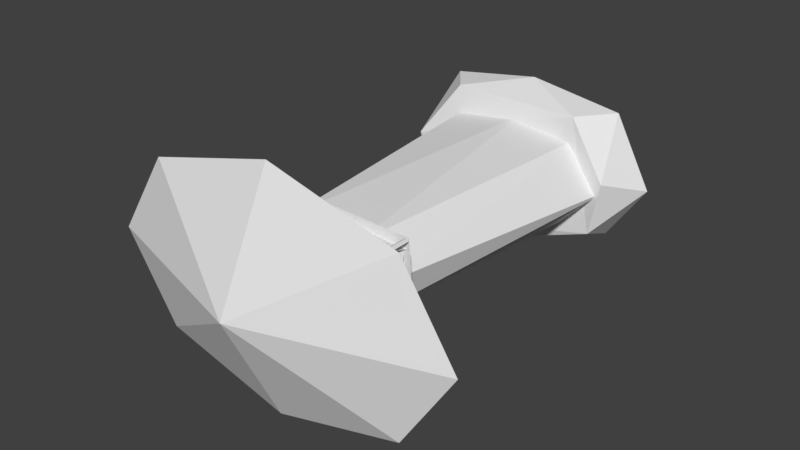 # Source: TowerCollider.blend  (saved by Blender 2.79.0; exported with 4.5.12 LTS)
import bpy
from mathutils import Matrix  # noqa: F401  (used for matrix-valued properties, if any)

bpy.ops.wm.read_factory_settings(use_empty=True)
scene = bpy.context.scene
scene.name = 'Scene'

# ---- collections
col_collection_1 = bpy.data.collections.new('Collection 1'); scene.collection.children.link(col_collection_1)

# ---- world
world_world = bpy.data.worlds.new('World'); scene.world = world_world
world_world.color = (0.05088, 0.05088, 0.05088)
world_world.use_sun_shadow = False
world_world.sun_shadow_jitter_overblur = 0.0
world_world.cycles.sampling_method = 'MANUAL'

# ---- meshes
me_cone_001 = bpy.data.meshes.new('Cone.001')
me_cone_001.from_pydata([(0.0, 1.0, -1.0), (0.0, 0.0, 1.0), (0.1951, 0.9808, -1.0), (0.3827, 0.9239, -1.0), (0.5556, 0.8315, -1.0), (0.7071, 0.7071, -1.0), (0.8315, 0.5556, -1.0), (0.9239, 0.3827, -1.0), (0.9808, 0.1951, -1.0), (1.0, 7.55e-08, -1.0), (0.9808, -0.1951, -1.0), (0.9239, -0.3827, -1.0), (0.8315, -0.5556, -1.0), (0.7071, -0.7071, -1.0), (0.5556, -0.8315, -1.0), (0.3827, -0.9239, -1.0), (0.1951, -0.9808, -1.0), (-3.258e-07, -1.0, -1.0), (-0.1951, -0.9808, -1.0), (-0.3827, -0.9239, -1.0), (-0.5556, -0.8315, -1.0), (-0.7071, -0.7071, -1.0), (-0.8315, -0.5556, -1.0), (-0.9239, -0.3827, -1.0), (-0.9808, -0.1951, -1.0), (-1.0, 9.656e-07, -1.0), (-0.9808, 0.1951, -1.0), (-0.9239, 0.3827, -1.0), (-0.8315, 0.5556, -1.0), (-0.7071, 0.7071, -1.0), (-0.5556, 0.8315, -1.0), (-0.3827, 0.9239, -1.0), (-0.1951, 0.9808, -1.0), (0.5241, -0.5476, -3.185), (0.5241, -0.5476, -2.821), (0.5241, 0.5267, -3.185), (0.5241, 0.5267, -2.821), (-0.5457, -0.5476, -3.185), (-0.5457, -0.5476, -2.821), (-0.5457, 0.5267, -3.185), (-0.5457, 0.5267, -2.821), (0.5061, 0.4995, -1.863), (0.5061, 0.4995, -2.901), (0.5061, 0.4303, -1.863), (0.5061, 0.4303, -2.901), (-0.5014, 0.4995, -1.863), (-0.5014, 0.4995, -2.901), (-0.5014, 0.4303, -1.863), (-0.5014, 0.4303, -2.901), (-0.5148, -0.5309, -2.787), (-0.5148, -0.5309, -0.803), (-0.5176, -0.5306, -2.787), (-0.5176, -0.5306, -0.803), (-0.5203, -0.5298, -2.787), (-0.5203, -0.5298, -0.803), (-0.5228, -0.5285, -2.787), (-0.5228, -0.5285, -0.803), (-0.525, -0.5267, -2.787), (-0.525, -0.5267, -0.803), (-0.5268, -0.5245, -2.787), (-0.5268, -0.5245, -0.803), (-0.5281, -0.522, -2.787), (-0.5281, -0.522, -0.803), (-0.5289, -0.5193, -2.787), (-0.5289, -0.5193, -0.803), (-0.5292, -0.5165, -2.787), (-0.5292, -0.5165, -0.803), (-0.5289, -0.5137, -2.787), (-0.5289, -0.5137, -0.803), (-0.5281, -0.511, -2.787), (-0.5281, -0.511, -0.803), (-0.5268, -0.5085, -2.787), (-0.5268, -0.5085, -0.803), (-0.525, -0.5063, -2.787), (-0.525, -0.5063, -0.803), (-0.5228, -0.5045, -2.787), (-0.5228, -0.5045, -0.803), (-0.5203, -0.5032, -2.787), (-0.5203, -0.5032, -0.803), (-0.5176, -0.5023, -2.787), (-0.5176, -0.5023, -0.803), (-0.5148, -0.5021, -2.787), (-0.5148, -0.5021, -0.803), (-0.512, -0.5023, -2.787), (-0.512, -0.5023, -0.803), (-0.5093, -0.5032, -2.787), (-0.5093, -0.5032, -0.803), (-0.5068, -0.5045, -2.787), (-0.5068, -0.5045, -0.803), (-0.5046, -0.5063, -2.787), (-0.5046, -0.5063, -0.803), (-0.5028, -0.5085, -2.787), (-0.5028, -0.5085, -0.803), (-0.5015, -0.511, -2.787), (-0.5015, -0.511, -0.803), (-0.5007, -0.5137, -2.787), (-0.5007, -0.5137, -0.803), (-0.5004, -0.5165, -2.787), (-0.5004, -0.5165, -0.803), (-0.5007, -0.5193, -2.787), (-0.5007, -0.5193, -0.803), (-0.5015, -0.522, -2.787), (-0.5015, -0.522, -0.803), (-0.5028, -0.5245, -2.787), (-0.5028, -0.5245, -0.803), (-0.5046, -0.5267, -2.787), (-0.5046, -0.5267, -0.803), (-0.5068, -0.5285, -2.787), (-0.5068, -0.5285, -0.803), (-0.5093, -0.5298, -2.787), (-0.5093, -0.5298, -0.803), (-0.512, -0.5306, -2.787), (-0.512, -0.5306, -0.803), (-0.003311, 0.4144, -12.88), (-0.003311, 0.3604, -3.007), (0.08414, 0.4202, -12.91), (0.06834, 0.3534, -3.007), (0.1829, 0.4286, -13.03), (0.1372, 0.3325, -3.007), (0.2738, 0.4055, -13.1), (0.2007, 0.2985, -3.007), (0.3524, 0.3419, -13.1), (0.2564, 0.2528, -3.007), (0.4121, 0.2667, -13.08), (0.3021, 0.1972, -3.007), (0.4617, 0.1817, -13.06), (0.336, 0.1337, -3.007), (0.533, 0.07925, -13.13), (0.3569, 0.0648, -3.007), (0.5638, -0.0279, -13.19), (0.3639, -0.006847, -3.007), (0.5353, -0.1306, -13.18), (0.3569, -0.0785, -3.007), (0.4831, -0.2237, -13.08), (0.336, -0.1474, -3.007), (0.4216, -0.3061, -12.97), (0.3021, -0.2109, -3.007), (0.345, -0.3713, -12.94), (0.2564, -0.2665, -3.007), (0.2566, -0.4014, -12.83), (0.2007, -0.3122, -3.007), (0.1639, -0.4163, -12.77), (0.1372, -0.3461, -3.007), (0.07491, -0.4099, -12.68), (0.06834, -0.367, -3.007), (-0.003311, -0.4092, -12.65), (-0.003311, -0.3741, -3.007), (-0.08153, -0.4099, -12.68), (-0.07496, -0.367, -3.007), (-0.1705, -0.4163, -12.77), (-0.1439, -0.3461, -3.007), (-0.2632, -0.4014, -12.83), (-0.2073, -0.3122, -3.007), (-0.3517, -0.3713, -12.94), (-0.263, -0.2665, -3.007), (-0.4282, -0.3061, -12.97), (-0.3087, -0.2109, -3.007), (-0.4897, -0.2237, -13.08), (-0.3426, -0.1474, -3.007), (-0.5419, -0.1306, -13.18), (-0.3635, -0.0785, -3.007), (-0.5705, -0.0279, -13.19), (-0.3706, -0.006847, -3.007), (-0.5396, 0.07925, -13.13), (-0.3635, 0.0648, -3.007), (-0.4683, 0.1817, -13.06), (-0.3426, 0.1337, -3.007), (-0.4187, 0.2667, -13.08), (-0.3087, 0.1972, -3.007), (-0.359, 0.3419, -13.1), (-0.263, 0.2528, -3.007), (-0.2804, 0.4055, -13.1), (-0.2073, 0.2985, -3.007), (-0.1895, 0.4286, -13.03), (-0.1439, 0.3325, -3.007), (-0.09076, 0.4202, -12.91), (-0.07496, 0.3534, -3.007), (-0.005552, 0.6996, -13.77), (-0.005446, 0.6133, -12.0), (0.1438, 0.706, -13.79), (0.1231, 0.615, -12.14), (0.2754, 0.7009, -13.87), (0.2422, 0.6072, -12.41), (0.4018, 0.649, -13.92), (0.3523, 0.5651, -12.63), (0.5064, 0.564, -13.89), (0.4358, 0.4788, -12.68), (0.5982, 0.4341, -13.86), (0.5151, 0.3726, -12.74), (0.6683, 0.2721, -13.83), (0.5684, 0.2396, -12.64), (0.7127, 0.06959, -13.81), (0.5787, 0.09584, -12.26), (0.7169, -0.03671, -13.86), (0.5693, -0.01181, -11.96), (0.6862, -0.1808, -13.87), (0.5801, -0.1229, -11.75), (0.6455, -0.3164, -13.92), (0.5072, -0.2219, -11.55), (0.5848, -0.4422, -13.96), (0.5261, -0.3691, -12.25), (0.4915, -0.5462, -13.95), (0.4571, -0.4823, -12.69), (0.387, -0.6195, -13.93), (0.3556, -0.548, -12.46), (0.2597, -0.691, -13.87), (0.2294, -0.5808, -12.06), (0.1109, -0.7228, -13.81), (0.1103, -0.6219, -12.4), (-0.005551, -0.726, -13.8), (-0.005069, -0.5994, -12.1), (-0.1221, -0.7228, -13.81), (-0.117, -0.615, -12.34), (-0.271, -0.6912, -13.87), (-0.2412, -0.5902, -12.21), (-0.3979, -0.6192, -13.93), (-0.3667, -0.5429, -12.2), (-0.5028, -0.5464, -13.95), (-0.4716, -0.4799, -12.58), (-0.5971, -0.4431, -13.96), (-0.5366, -0.3744, -12.42), (-0.6566, -0.3164, -13.92), (-0.5368, -0.228, -11.62), (-0.6959, -0.1805, -13.87), (-0.5789, -0.1204, -11.72), (-0.7283, -0.03676, -13.86), (-0.5767, -0.01215, -11.92), (-0.7281, 0.06974, -13.81), (-0.5848, 0.08911, -12.15), (-0.6795, 0.2721, -13.83), (-0.5707, 0.223, -12.42), (-0.6093, 0.4341, -13.86), (-0.5307, 0.3608, -12.59), (-0.5177, 0.5641, -13.89), (-0.4674, 0.4873, -12.7), (-0.413, 0.6491, -13.92), (-0.3755, 0.5689, -12.69), (-0.2866, 0.7012, -13.87), (-0.2636, 0.6154, -12.61), (-0.1546, 0.7046, -13.79), (-0.139, 0.6278, -12.44), (0.5025, -0.5309, -2.787), (0.5025, -0.5309, -0.803), (0.4996, -0.5306, -2.787), (0.4996, -0.5306, -0.803), (0.4969, -0.5298, -2.787), (0.4969, -0.5298, -0.803), (0.4945, -0.5285, -2.787), (0.4945, -0.5285, -0.803), (0.4923, -0.5267, -2.787), (0.4923, -0.5267, -0.803), (0.4905, -0.5245, -2.787), (0.4905, -0.5245, -0.803), (0.4891, -0.522, -2.787), (0.4891, -0.522, -0.803), (0.4883, -0.5193, -2.787), (0.4883, -0.5193, -0.803), (0.488, -0.5165, -2.787), (0.488, -0.5165, -0.803), (0.4883, -0.5137, -2.787), (0.4883, -0.5137, -0.803), (0.4891, -0.511, -2.787), (0.4891, -0.511, -0.803), (0.4905, -0.5085, -2.787), (0.4905, -0.5085, -0.803), (0.4923, -0.5063, -2.787), (0.4923, -0.5063, -0.803), (0.4945, -0.5045, -2.787), (0.4945, -0.5045, -0.803), (0.4969, -0.5032, -2.787), (0.4969, -0.5032, -0.803), (0.4996, -0.5023, -2.787), (0.4996, -0.5023, -0.803), (0.5025, -0.5021, -2.787), (0.5025, -0.5021, -0.803), (0.5053, -0.5023, -2.787), (0.5053, -0.5023, -0.803), (0.508, -0.5032, -2.787), (0.508, -0.5032, -0.803), (0.5105, -0.5045, -2.787), (0.5105, -0.5045, -0.803), (0.5127, -0.5063, -2.787), (0.5127, -0.5063, -0.803), (0.5145, -0.5085, -2.787), (0.5145, -0.5085, -0.803), (0.5158, -0.511, -2.787), (0.5158, -0.511, -0.803), (0.5166, -0.5137, -2.787), (0.5166, -0.5137, -0.803), (0.5169, -0.5165, -2.787), (0.5169, -0.5165, -0.803), (0.5166, -0.5193, -2.787), (0.5166, -0.5193, -0.803), (0.5158, -0.522, -2.787), (0.5158, -0.522, -0.803), (0.5145, -0.5245, -2.787), (0.5145, -0.5245, -0.803), (0.5127, -0.5267, -2.787), (0.5127, -0.5267, -0.803), (0.5105, -0.5285, -2.787), (0.5105, -0.5285, -0.803), (0.508, -0.5298, -2.787), (0.508, -0.5298, -0.803), (0.5053, -0.5306, -2.787), (0.5053, -0.5306, -0.803), (-0.5148, 0.4931, -2.787), (-0.5148, 0.4931, -0.803), (-0.5176, 0.4934, -2.787), (-0.5176, 0.4934, -0.803), (-0.5203, 0.4942, -2.787), (-0.5203, 0.4942, -0.803), (-0.5228, 0.4955, -2.787), (-0.5228, 0.4955, -0.803), (-0.525, 0.4973, -2.787), (-0.525, 0.4973, -0.803), (-0.5268, 0.4995, -2.787), (-0.5268, 0.4995, -0.803), (-0.5281, 0.502, -2.787), (-0.5281, 0.502, -0.803), (-0.5289, 0.5047, -2.787), (-0.5289, 0.5047, -0.803), (-0.5292, 0.5075, -2.787), (-0.5292, 0.5075, -0.803), (-0.5289, 0.5103, -2.787), (-0.5289, 0.5103, -0.803), (-0.5281, 0.513, -2.787), (-0.5281, 0.513, -0.803), (-0.5268, 0.5155, -2.787), (-0.5268, 0.5155, -0.803), (-0.525, 0.5177, -2.787), (-0.525, 0.5177, -0.803), (-0.5228, 0.5195, -2.787), (-0.5228, 0.5195, -0.803), (-0.5203, 0.5208, -2.787), (-0.5203, 0.5208, -0.803), (-0.5176, 0.5216, -2.787), (-0.5176, 0.5216, -0.803), (-0.5148, 0.5219, -2.787), (-0.5148, 0.5219, -0.803), (-0.512, 0.5216, -2.787), (-0.512, 0.5216, -0.803), (-0.5093, 0.5208, -2.787), (-0.5093, 0.5208, -0.803), (-0.5068, 0.5195, -2.787), (-0.5068, 0.5195, -0.803), (-0.5046, 0.5177, -2.787), (-0.5046, 0.5177, -0.803), (-0.5028, 0.5155, -2.787), (-0.5028, 0.5155, -0.803), (-0.5015, 0.513, -2.787), (-0.5015, 0.513, -0.803), (-0.5007, 0.5103, -2.787), (-0.5007, 0.5103, -0.803), (-0.5004, 0.5075, -2.787), (-0.5004, 0.5075, -0.803), (-0.5007, 0.5047, -2.787), (-0.5007, 0.5047, -0.803), (-0.5015, 0.502, -2.787), (-0.5015, 0.502, -0.803), (-0.5028, 0.4995, -2.787), (-0.5028, 0.4995, -0.803), (-0.5046, 0.4973, -2.787), (-0.5046, 0.4973, -0.803), (-0.5068, 0.4955, -2.787), (-0.5068, 0.4955, -0.803), (-0.5093, 0.4942, -2.787), (-0.5093, 0.4942, -0.803), (-0.512, 0.4934, -2.787), (-0.512, 0.4934, -0.803), (0.5126, 0.4931, -2.787), (0.5126, 0.4931, -0.803), (0.5098, 0.4934, -2.787), (0.5098, 0.4934, -0.803), (0.5071, 0.4942, -2.787), (0.5071, 0.4942, -0.803), (0.5046, 0.4955, -2.787), (0.5046, 0.4955, -0.803), (0.5024, 0.4973, -2.787), (0.5024, 0.4973, -0.803), (0.5006, 0.4995, -2.787), (0.5006, 0.4995, -0.803), (0.4993, 0.502, -2.787), (0.4993, 0.502, -0.803), (0.4984, 0.5047, -2.787), (0.4984, 0.5047, -0.803), (0.4982, 0.5075, -2.787), (0.4982, 0.5075, -0.803), (0.4984, 0.5103, -2.787), (0.4984, 0.5103, -0.803), (0.4993, 0.513, -2.787), (0.4993, 0.513, -0.803), (0.5006, 0.5155, -2.787), (0.5006, 0.5155, -0.803), (0.5024, 0.5177, -2.787), (0.5024, 0.5177, -0.803), (0.5046, 0.5195, -2.787), (0.5046, 0.5195, -0.803), (0.5071, 0.5208, -2.787), (0.5071, 0.5208, -0.803), (0.5098, 0.5216, -2.787), (0.5098, 0.5216, -0.803), (0.5126, 0.5219, -2.787), (0.5126, 0.5219, -0.803), (0.5154, 0.5216, -2.787), (0.5154, 0.5216, -0.803), (0.5181, 0.5208, -2.787), (0.5181, 0.5208, -0.803), (0.5206, 0.5195, -2.787), (0.5206, 0.5195, -0.803), (0.5228, 0.5177, -2.787), (0.5228, 0.5177, -0.803), (0.5246, 0.5155, -2.787), (0.5246, 0.5155, -0.803), (0.5259, 0.513, -2.787), (0.5259, 0.513, -0.803), (0.5267, 0.5103, -2.787), (0.5267, 0.5103, -0.803), (0.527, 0.5075, -2.787), (0.527, 0.5075, -0.803), (0.5267, 0.5047, -2.787), (0.5267, 0.5047, -0.803), (0.5259, 0.502, -2.787), (0.5259, 0.502, -0.803), (0.5246, 0.4995, -2.787), (0.5246, 0.4995, -0.803), (0.5228, 0.4973, -2.787), (0.5228, 0.4973, -0.803), (0.5206, 0.4955, -2.787), (0.5206, 0.4955, -0.803), (0.5181, 0.4942, -2.787), (0.5181, 0.4942, -0.803), (0.5154, 0.4934, -2.787), (0.5154, 0.4934, -0.803), (0.5061, -0.4555, -1.863), (0.5061, -0.4555, -2.901), (0.5061, -0.5248, -1.863), (0.5061, -0.5248, -2.901), (-0.5014, -0.4555, -1.863), (-0.5014, -0.4555, -2.901), (-0.5014, -0.5248, -1.863), (-0.5014, -0.5248, -2.901), (-0.4523, -0.5235, -1.863), (-0.4523, -0.5235, -2.901), (-0.5215, -0.5229, -1.863), (-0.5215, -0.5229, -2.901), (-0.4435, 0.484, -1.863), (-0.4435, 0.484, -2.901), (-0.5127, 0.4846, -1.863), (-0.5127, 0.4846, -2.901), (0.4903, -0.5235, -1.863), (0.4903, -0.5235, -2.901), (0.4211, -0.5229, -1.863), (0.4211, -0.5229, -2.901), (0.4991, 0.484, -1.863), (0.4991, 0.484, -2.901), (0.4299, 0.4846, -1.863), (0.4299, 0.4846, -2.901)], [], [(0, 1, 2), (2, 1, 3), (3, 1, 4), (4, 1, 5), (5, 1, 6), (6, 1, 7), (7, 1, 8), (8, 1, 9), (9, 1, 10), (10, 1, 11), (11, 1, 12), (12, 1, 13), (13, 1, 14), (14, 1, 15), (15, 1, 16), (16, 1, 17), (17, 1, 18), (18, 1, 19), (19, 1, 20), (20, 1, 21), (21, 1, 22), (22, 1, 23), (23, 1, 24), (24, 1, 25), (25, 1, 26), (26, 1, 27), (27, 1, 28), (28, 1, 29), (29, 1, 30), (30, 1, 31), (31, 1, 32), (32, 1, 0), (0, 2, 3, 4, 5, 6, 7, 8, 9, 10, 11, 12, 13, 14, 15, 16, 17, 18, 19, 20, 21, 22, 23, 24, 25, 26, 27, 28, 29, 30, 31, 32), (33, 34, 36, 35), (35, 36, 40, 39), (39, 40, 38, 37), (37, 38, 34, 33), (35, 39, 37, 33), (40, 36, 34, 38), (41, 42, 44, 43), (43, 44, 48, 47), (47, 48, 46, 45), (45, 46, 42, 41), (43, 47, 45, 41), (48, 44, 42, 46), (49, 50, 52, 51), (51, 52, 54, 53), (53, 54, 56, 55), (55, 56, 58, 57), (57, 58, 60, 59), (59, 60, 62, 61), (61, 62, 64, 63), (63, 64, 66, 65), (65, 66, 68, 67), (67, 68, 70, 69), (69, 70, 72, 71), (71, 72, 74, 73), (73, 74, 76, 75), (75, 76, 78, 77), (77, 78, 80, 79), (79, 80, 82, 81), (81, 82, 84, 83), (83, 84, 86, 85), (85, 86, 88, 87), (87, 88, 90, 89), (89, 90, 92, 91), (91, 92, 94, 93), (93, 94, 96, 95), (95, 96, 98, 97), (97, 98, 100, 99), (99, 100, 102, 101), (101, 102, 104, 103), (103, 104, 106, 105), (105, 106, 108, 107), (107, 108, 110, 109), (52, 50, 112, 110, 108, 106, 104, 102, 100, 98, 96, 94, 92, 90, 88, 86, 84, 82, 80, 78, 76, 74, 72, 70, 68, 66, 64, 62, 60, 58, 56, 54), (109, 110, 112, 111), (111, 112, 50, 49), (49, 51, 53, 55, 57, 59, 61, 63, 65, 67, 69, 71, 73, 75, 77, 79, 81, 83, 85, 87, 89, 91, 93, 95, 97, 99, 101, 103, 105, 107, 109, 111), (113, 114, 116, 115), (115, 116, 118, 117), (117, 118, 120, 119), (119, 120, 122, 121), (121, 122, 124, 123), (123, 124, 126, 125), (125, 126, 128, 127), (127, 128, 130, 129), (129, 130, 132, 131), (131, 132, 134, 133), (133, 134, 136, 135), (135, 136, 138, 137), (137, 138, 140, 139), (139, 140, 142, 141), (141, 142, 144, 143), (143, 144, 146, 145), (145, 146, 148, 147), (147, 148, 150, 149), (149, 150, 152, 151), (151, 152, 154, 153), (153, 154, 156, 155), (155, 156, 158, 157), (157, 158, 160, 159), (159, 160, 162, 161), (161, 162, 164, 163), (163, 164, 166, 165), (165, 166, 168, 167), (167, 168, 170, 169), (169, 170, 172, 171), (171, 172, 174, 173), (116, 114, 176, 174, 172, 170, 168, 166, 164, 162, 160, 158, 156, 154, 152, 150, 148, 146, 144, 142, 140, 138, 136, 134, 132, 130, 128, 126, 124, 122, 120, 118), (173, 174, 176, 175), (175, 176, 114, 113), (113, 115, 117, 119, 121, 123, 125, 127, 129, 131, 133, 135, 137, 139, 141, 143, 145, 147, 149, 151, 153, 155, 157, 159, 161, 163, 165, 167, 169, 171, 173, 175), (177, 178, 180, 179), (179, 180, 182, 181), (181, 182, 184, 183), (183, 184, 186, 185), (185, 186, 188, 187), (187, 188, 190, 189), (189, 190, 192, 191), (191, 192, 194, 193), (193, 194, 196, 195), (195, 196, 198, 197), (197, 198, 200, 199), (199, 200, 202, 201), (201, 202, 204, 203), (203, 204, 206, 205), (205, 206, 208, 207), (207, 208, 210, 209), (209, 210, 212, 211), (211, 212, 214, 213), (213, 214, 216, 215), (215, 216, 218, 217), (217, 218, 220, 219), (219, 220, 222, 221), (221, 222, 224, 223), (223, 224, 226, 225), (225, 226, 228, 227), (227, 228, 230, 229), (229, 230, 232, 231), (231, 232, 234, 233), (233, 234, 236, 235), (235, 236, 238, 237), (180, 178, 240, 238, 236, 234, 232, 230, 228, 226, 224, 222, 220, 218, 216, 214, 212, 210, 208, 206, 204, 202, 200, 198, 196, 194, 192, 190, 188, 186, 184, 182), (237, 238, 240, 239), (239, 240, 178, 177), (177, 179, 181, 183, 185, 187, 189, 191, 193, 195, 197, 199, 201, 203, 205, 207, 209, 211, 213, 215, 217, 219, 221, 223, 225, 227, 229, 231, 233, 235, 237, 239), (241, 242, 244, 243), (243, 244, 246, 245), (245, 246, 248, 247), (247, 248, 250, 249), (249, 250, 252, 251), (251, 252, 254, 253), (253, 254, 256, 255), (255, 256, 258, 257), (257, 258, 260, 259), (259, 260, 262, 261), (261, 262, 264, 263), (263, 264, 266, 265), (265, 266, 268, 267), (267, 268, 270, 269), (269, 270, 272, 271), (271, 272, 274, 273), (273, 274, 276, 275), (275, 276, 278, 277), (277, 278, 280, 279), (279, 280, 282, 281), (281, 282, 284, 283), (283, 284, 286, 285), (285, 286, 288, 287), (287, 288, 290, 289), (289, 290, 292, 291), (291, 292, 294, 293), (293, 294, 296, 295), (295, 296, 298, 297), (297, 298, 300, 299), (299, 300, 302, 301), (244, 242, 304, 302, 300, 298, 296, 294, 292, 290, 288, 286, 284, 282, 280, 278, 276, 274, 272, 270, 268, 266, 264, 262, 260, 258, 256, 254, 252, 250, 248, 246), (301, 302, 304, 303), (303, 304, 242, 241), (241, 243, 245, 247, 249, 251, 253, 255, 257, 259, 261, 263, 265, 267, 269, 271, 273, 275, 277, 279, 281, 283, 285, 287, 289, 291, 293, 295, 297, 299, 301, 303), (305, 306, 308, 307), (307, 308, 310, 309), (309, 310, 312, 311), (311, 312, 314, 313), (313, 314, 316, 315), (315, 316, 318, 317), (317, 318, 320, 319), (319, 320, 322, 321), (321, 322, 324, 323), (323, 324, 326, 325), (325, 326, 328, 327), (327, 328, 330, 329), (329, 330, 332, 331), (331, 332, 334, 333), (333, 334, 336, 335), (335, 336, 338, 337), (337, 338, 340, 339), (339, 340, 342, 341), (341, 342, 344, 343), (343, 344, 346, 345), (345, 346, 348, 347), (347, 348, 350, 349), (349, 350, 352, 351), (351, 352, 354, 353), (353, 354, 356, 355), (355, 356, 358, 357), (357, 358, 360, 359), (359, 360, 362, 361), (361, 362, 364, 363), (363, 364, 366, 365), (308, 306, 368, 366, 364, 362, 360, 358, 356, 354, 352, 350, 348, 346, 344, 342, 340, 338, 336, 334, 332, 330, 328, 326, 324, 322, 320, 318, 316, 314, 312, 310), (365, 366, 368, 367), (367, 368, 306, 305), (305, 307, 309, 311, 313, 315, 317, 319, 321, 323, 325, 327, 329, 331, 333, 335, 337, 339, 341, 343, 345, 347, 349, 351, 353, 355, 357, 359, 361, 363, 365, 367), (369, 370, 372, 371), (371, 372, 374, 373), (373, 374, 376, 375), (375, 376, 378, 377), (377, 378, 380, 379), (379, 380, 382, 381), (381, 382, 384, 383), (383, 384, 386, 385), (385, 386, 388, 387), (387, 388, 390, 389), (389, 390, 392, 391), (391, 392, 394, 393), (393, 394, 396, 395), (395, 396, 398, 397), (397, 398, 400, 399), (399, 400, 402, 401), (401, 402, 404, 403), (403, 404, 406, 405), (405, 406, 408, 407), (407, 408, 410, 409), (409, 410, 412, 411), (411, 412, 414, 413), (413, 414, 416, 415), (415, 416, 418, 417), (417, 418, 420, 419), (419, 420, 422, 421), (421, 422, 424, 423), (423, 424, 426, 425), (425, 426, 428, 427), (427, 428, 430, 429), (372, 370, 432, 430, 428, 426, 424, 422, 420, 418, 416, 414, 412, 410, 408, 406, 404, 402, 400, 398, 396, 394, 392, 390, 388, 386, 384, 382, 380, 378, 376, 374), (429, 430, 432, 431), (431, 432, 370, 369), (369, 371, 373, 375, 377, 379, 381, 383, 385, 387, 389, 391, 393, 395, 397, 399, 401, 403, 405, 407, 409, 411, 413, 415, 417, 419, 421, 423, 425, 427, 429, 431), (433, 434, 436, 435), (435, 436, 440, 439), (439, 440, 438, 437), (437, 438, 434, 433), (435, 439, 437, 433), (440, 436, 434, 438), (441, 442, 444, 443), (443, 444, 448, 447), (447, 448, 446, 445), (445, 446, 442, 441), (443, 447, 445, 441), (448, 444, 442, 446), (449, 450, 452, 451), (451, 452, 456, 455), (455, 456, 454, 453), (453, 454, 450, 449), (451, 455, 453, 449), (456, 452, 450, 454)])
me_cone_001.polygons.foreach_set('material_index', [0, 0, 0, 0, 0, 0, 0, 0, 0, 0, 0, 0, 0, 0, 0, 0, 0, 0, 0, 0, 0, 0, 0, 0, 0, 0, 0, 0, 0, 0, 0, 0, 0, 1, 1, 1, 1, 1, 1, 0, 0, 0, 0, 0, 0, 1, 1, 1, 1, 1, 1, 1, 1, 1, 1, 1, 1, 1, 1, 1, 1, 1, 1, 1, 1, 1, 1, 1, 1, 1, 1, 1, 1, 1, 1, 1, 1, 1, 1, 2, 2, 2, 2, 2, 2, 2, 2, 2, 2, 2, 2, 2, 2, 2, 2, 2, 2, 2, 2, 2, 2, 2, 2, 2, 2, 2, 2, 2, 2, 2, 2, 2, 2, 3, 3, 3, 3, 3, 3, 3, 3, 3, 3, 3, 3, 3, 3, 3, 3, 3, 3, 3, 3, 3, 3, 3, 3, 3, 3, 3, 3, 3, 3, 3, 3, 3, 3, 1, 1, 1, 1, 1, 1, 1, 1, 1, 1, 1, 1, 1, 1, 1, 1, 1, 1, 1, 1, 1, 1, 1, 1, 1, 1, 1, 1, 1, 1, 1, 1, 1, 1, 1, 1, 1, 1, 1, 1, 1, 1, 1, 1, 1, 1, 1, 1, 1, 1, 1, 1, 1, 1, 1, 1, 1, 1, 1, 1, 1, 1, 1, 1, 1, 1, 1, 1, 1, 1, 1, 1, 1, 1, 1, 1, 1, 1, 1, 1, 1, 1, 1, 1, 1, 1, 1, 1, 1, 1, 1, 1, 1, 1, 1, 1, 1, 1, 1, 1, 1, 1, 0, 0, 0, 0, 0, 0, 0, 0, 0, 0, 0, 0, 0, 0, 0, 0, 0, 0])
_uv = me_cone_001.uv_layers.new(name='UVMap')
_uv.uv.foreach_set('vector', [0.0, 0.0, 0.0, 0.0, 0.0, 0.0, 0.0, 0.0, 0.0, 0.0, 0.0, 0.0, 0.0, 0.0, 0.0, 0.0, 0.0, 0.0, 0.0, 0.0, 0.0, 0.0, 0.0, 0.0, 0.0, 0.0, 0.0, 0.0, 0.0, 0.0, 0.0, 0.0, 0.0, 0.0, 0.0, 0.0, 0.0, 0.0, 0.0, 0.0, 0.0, 0.0, 0.0, 0.0, 0.0, 0.0, 0.0, 0.0, 0.0, 0.0, 0.0, 0.0, 0.0, 0.0, 0.0, 0.0, 0.0, 0.0, 0.0, 0.0, 0.0, 0.0, 0.0, 0.0, 0.0, 0.0, 0.0, 0.0, 0.0, 0.0, 0.0, 0.0, 0.0, 0.0, 0.0, 0.0, 0.0, 0.0, 0.0, 0.0, 0.0, 0.0, 0.0, 0.0, 0.0, 0.0, 0.0, 0.0, 0.0, 0.0, 0.0, 0.0, 0.0, 0.0, 0.0, 0.0, 0.0, 0.0, 0.0, 0.0, 0.0, 0.0, 0.0, 0.0, 0.0, 0.0, 0.0, 0.0, 0.0, 0.0, 0.0, 0.0, 0.0, 0.0, 0.0, 0.0, 0.0, 0.0, 0.0, 0.0, 0.0, 0.0, 0.0, 0.0, 0.0, 0.0, 0.0, 0.0, 0.0, 0.0, 0.0, 0.0, 0.0, 0.0, 0.0, 0.0, 0.0, 0.0, 0.0, 0.0, 0.0, 0.0, 0.0, 0.0, 0.0, 0.0, 0.0, 0.0, 0.0, 0.0, 0.0, 0.0, 0.0, 0.0, 0.0, 0.0, 0.0, 0.0, 0.0, 0.0, 0.0, 0.0, 0.0, 0.0, 0.0, 0.0, 0.0, 0.0, 0.0, 0.0, 0.0, 0.0, 0.0, 0.0, 0.0, 0.0, 0.0, 0.0, 0.0, 0.0, 0.0, 0.0, 0.0, 0.0, 0.0, 0.0, 0.0, 0.0, 0.0, 0.0, 0.0, 0.0, 0.0, 0.0, 0.0, 0.0, 0.0, 0.0, 0.0, 0.0, 0.0, 0.0, 0.0, 0.0, 0.0, 0.0, 0.0, 0.0, 0.0, 0.0, 0.0, 0.0, 0.0, 0.0, 0.0, 0.0, 0.0, 0.0, 0.0, 0.0, 0.0, 0.0, 0.0, 0.0, 0.0, 0.0, 0.0, 0.0, 0.0, 0.0, 0.0, 0.0, 0.0, 0.0, 0.0, 0.0, 0.0, 0.0, 0.0, 0.0, 0.0, 0.0, 0.0, 0.0, 0.0, 0.0, 0.0, 0.0, 0.0, 0.0, 0.0, 0.0, 0.0, 0.0, 0.0, 0.0, 0.0, 0.0, 0.0, 0.0, 0.0, 0.0, 0.0, 0.0, 0.0, 0.0, 0.0, 0.0, 0.0, 0.0, 0.0, 0.0, 0.0, 0.0, 0.0, 0.0, 0.0, 0.0, 0.0, 0.0, 0.0, 0.0, 0.0, 0.0, 0.0, 0.0, 0.0, 0.0, 0.0, 0.0, 0.0, 0.0, 0.0, 0.0, 0.0, 0.0, 0.0, 0.0, 0.0, 0.0, 0.0, 0.0, 0.0, 0.0, 0.3331, 0.9998, 0.3331, 0.6669, 0.0001998, 0.6669, 0.0001998, 0.9998, 0.6665, 0.6665, 0.6665, 0.3335, 0.3335, 0.3335, 0.3335, 0.6665, 0.3335, 0.3331, 0.3335, 0.0001998, 0.6665, 0.0001998, 0.6665, 0.3331, 0.6669, 0.3331, 0.6669, 0.0001998, 0.9998, 0.0001998, 0.9998, 0.3331, 0.3331, 0.0001998, 0.0001998, 0.0001998, 0.0001998, 0.3331, 0.3331, 0.3331, 0.0001998, 0.3335, 0.3331, 0.3335, 0.3331, 0.6665, 0.0001998, 0.6665, 0.0, 0.0, 0.0, 0.0, 0.0, 0.0, 0.0, 0.0, 0.0, 0.0, 0.0, 0.0, 0.0, 0.0, 0.0, 0.0, 0.0, 0.0, 0.0, 0.0, 0.0, 0.0, 0.0, 0.0, 0.0, 0.0, 0.0, 0.0, 0.0, 0.0, 0.0, 0.0, 0.0, 0.0, 0.0, 0.0, 0.0, 0.0, 0.0, 0.0, 0.0, 0.0, 0.0, 0.0, 0.0, 0.0, 0.0, 0.0, 0.0, 0.0, 0.0, 0.0, 0.0, 0.0, 0.0, 0.0, 0.0, 0.0, 0.0, 0.0, 0.0, 0.0, 0.0, 0.0, 0.0, 0.0, 0.0, 0.0, 0.0, 0.0, 0.0, 0.0, 0.0, 0.0, 0.0, 0.0, 0.0, 0.0, 0.0, 0.0, 0.0, 0.0, 0.0, 0.0, 0.0, 0.0, 0.0, 0.0, 0.0, 0.0, 0.0, 0.0, 0.0, 0.0, 0.0, 0.0, 0.0, 0.0, 0.0, 0.0, 0.0, 0.0, 0.0, 0.0, 0.0, 0.0, 0.0, 0.0, 0.0, 0.0, 0.0, 0.0, 0.0, 0.0, 0.0, 0.0, 0.0, 0.0, 0.0, 0.0, 0.0, 0.0, 0.0, 0.0, 0.0, 0.0, 0.0, 0.0, 0.0, 0.0, 0.0, 0.0, 0.0, 0.0, 0.0, 0.0, 0.0, 0.0, 0.0, 0.0, 0.0, 0.0, 0.0, 0.0, 0.0, 0.0, 0.0, 0.0, 0.0, 0.0, 0.0, 0.0, 0.0, 0.0, 0.0, 0.0, 0.0, 0.0, 0.0, 0.0, 0.0, 0.0, 0.0, 0.0, 0.0, 0.0, 0.0, 0.0, 0.0, 0.0, 0.0, 0.0, 0.0, 0.0, 0.0, 0.0, 0.0, 0.0, 0.0, 0.0, 0.0, 0.0, 0.0, 0.0, 0.0, 0.0, 0.0, 0.0, 0.0, 0.0, 0.0, 0.0, 0.0, 0.0, 0.0, 0.0, 0.0, 0.0, 0.0, 0.0, 0.0, 0.0, 0.0, 0.0, 0.0, 0.0, 0.0, 0.0, 0.0, 0.0, 0.0, 0.0, 0.0, 0.0, 0.0, 0.0, 0.0, 0.0, 0.0, 0.0, 0.0, 0.0, 0.0, 0.0, 0.0, 0.0, 0.0, 0.0, 0.0, 0.0, 0.0, 0.0, 0.0, 0.0, 0.0, 0.0, 0.0, 0.0, 0.0, 0.0, 0.0, 0.0, 0.0, 0.0, 0.0, 0.0, 0.0, 0.0, 0.0, 0.0, 0.0, 0.0, 0.0, 0.0, 0.0, 0.0, 0.0, 0.0, 0.0, 0.0, 0.0, 0.0, 0.0, 0.0, 0.0, 0.0, 0.0, 0.0, 0.0, 0.0, 0.0, 0.0, 0.0, 0.0, 0.0, 0.0, 0.0, 0.0, 0.0, 0.0, 0.0, 0.0, 0.0, 0.0, 0.0, 0.0, 0.0, 0.0, 0.0, 0.0, 0.0, 0.0, 0.0, 0.0, 0.0, 0.0, 0.0, 0.0, 0.0, 0.0, 0.0, 0.0, 0.0, 0.0, 0.0, 0.0, 0.0, 0.0, 0.0, 0.0, 0.0, 0.0, 0.0, 0.0, 0.0, 0.0, 0.0, 0.0, 0.0, 0.0, 0.0, 0.0, 0.0, 0.0, 0.0, 0.0, 0.0, 0.0, 0.0, 0.0, 0.0, 0.0, 0.0, 0.0, 0.0, 0.0, 0.0, 0.0, 0.0, 0.0, 0.0, 0.0, 0.0, 0.0, 0.0, 0.0, 0.0, 0.0, 0.0, 0.0, 0.0, 0.0, 0.0, 0.0, 0.0, 0.0, 0.0, 0.0, 0.0, 0.0, 0.0, 0.0, 0.0, 0.0, 0.0, 0.0, 0.0, 0.0, 0.0, 0.0, 0.0, 0.0, 0.0, 0.0, 0.0, 0.0, 0.0, 0.0, 0.0, 0.0, 0.0, 0.0, 0.0, 0.0, 0.0003845, 0.5628, 0.4104, 0.5628, 0.4104, 0.5238, 0.0002192, 0.5216, 0.0002192, 0.5216, 0.4104, 0.5238, 0.4104, 0.4863, 0.000379, 0.4824, 0.000379, 0.4824, 0.4104, 0.4863, 0.4104, 0.4517, 0.000469, 0.446, 0.000469, 0.446, 0.4104, 0.4517, 0.4104, 0.4214, 0.0007912, 0.4142, 0.4109, 0.7072, 0.8205, 0.7146, 0.8205, 0.7449, 0.4109, 0.7392, 0.4109, 0.7392, 0.8205, 0.7449, 0.8205, 0.7795, 0.4135, 0.7759, 0.4135, 0.7759, 0.8205, 0.7795, 0.8205, 0.817, 0.4143, 0.8156, 0.4143, 0.8156, 0.8205, 0.817, 0.8205, 0.856, 0.4146, 0.8559, 0.4146, 0.8559, 0.8205, 0.856, 0.8205, 0.895, 0.4136, 0.8966, 0.4136, 0.8966, 0.8205, 0.895, 0.8205, 0.9326, 0.4154, 0.9345, 0.4154, 0.9345, 0.8205, 0.9326, 0.8205, 0.9671, 0.4171, 0.9692, 0.4171, 0.9692, 0.8205, 0.9671, 0.8205, 0.9975, 0.4173, 0.9998, 0.0002192, 0.7119, 0.4034, 0.7143, 0.4034, 0.7446, 0.001999, 0.7439, 0.001999, 0.7439, 0.4034, 0.7446, 0.4034, 0.7792, 0.002199, 0.7787, 0.002199, 0.7787, 0.4034, 0.7792, 0.4034, 0.8167, 0.002756, 0.8164, 0.002756, 0.8164, 0.4034, 0.8167, 0.4034, 0.8557, 0.003387, 0.8557, 0.003387, 0.8557, 0.4034, 0.8557, 0.4034, 0.8947, 0.002756, 0.895, 0.002756, 0.895, 0.4034, 0.8947, 0.4034, 0.9323, 0.002199, 0.9327, 0.002199, 0.9327, 0.4034, 0.9323, 0.4034, 0.9669, 0.001999, 0.9675, 0.001999, 0.9675, 0.4034, 0.9669, 0.4034, 0.9972, 0.0002192, 0.9995, 0.4173, 0.7068, 0.8205, 0.7044, 0.8205, 0.6741, 0.4171, 0.6761, 0.4171, 0.6761, 0.8205, 0.6741, 0.8205, 0.6395, 0.4154, 0.6415, 0.4154, 0.6415, 0.8205, 0.6395, 0.8205, 0.602, 0.4136, 0.6036, 0.4136, 0.6036, 0.8205, 0.602, 0.8205, 0.563, 0.4146, 0.5629, 0.4146, 0.5629, 0.8205, 0.563, 0.8205, 0.524, 0.4143, 0.5226, 0.4143, 0.5226, 0.8205, 0.524, 0.8205, 0.4865, 0.4135, 0.4829, 0.4135, 0.4829, 0.8205, 0.4865, 0.8205, 0.4519, 0.4109, 0.4462, 0.4109, 0.4462, 0.8205, 0.4519, 0.8205, 0.4216, 0.4109, 0.4142, 0.0007913, 0.7115, 0.4104, 0.7043, 0.4104, 0.6739, 0.000469, 0.6797, 0.000469, 0.6797, 0.4104, 0.6739, 0.4104, 0.6394, 0.0003791, 0.6433, 0.7641, 0.07238, 0.7858, 0.105, 0.8008, 0.1412, 0.8085, 0.1797, 0.8085, 0.2189, 0.8008, 0.2573, 0.7858, 0.2936, 0.7641, 0.3262, 0.7363, 0.3539, 0.7037, 0.3757, 0.6675, 0.3907, 0.629, 0.3983, 0.5898, 0.3983, 0.5514, 0.3907, 0.5152, 0.3757, 0.4825, 0.3539, 0.4548, 0.3262, 0.433, 0.2936, 0.418, 0.2573, 0.4104, 0.2189, 0.4104, 0.1797, 0.418, 0.1412, 0.433, 0.105, 0.4548, 0.07238, 0.4825, 0.04466, 0.5152, 0.02287, 0.5514, 0.007869, 0.5898, 0.0002192, 0.629, 0.0002192, 0.6675, 0.007869, 0.7037, 0.02287, 0.7363, 0.04466, 0.0003791, 0.6433, 0.4104, 0.6394, 0.4104, 0.6018, 0.0002193, 0.604, 0.0002193, 0.604, 0.4104, 0.6018, 0.4104, 0.5628, 0.0003845, 0.5628, 0.386, 0.3042, 0.402, 0.266, 0.4099, 0.2257, 0.4099, 0.1844, 0.4019, 0.144, 0.386, 0.1059, 0.3625, 0.07204, 0.3321, 0.04463, 0.2998, 0.01969, 0.2615, 0.005028, 0.2211, 0.0002192, 0.1808, 0.001917, 0.1418, 0.009896, 0.1059, 0.02701, 0.07306, 0.04882, 0.04563, 0.07693, 0.02422, 0.11, 0.008488, 0.1462, 0.0002192, 0.1845, 0.0002235, 0.224, 0.005784, 0.2633, 0.02071, 0.3003, 0.04156, 0.3348, 0.06791, 0.3658, 0.1013, 0.3896, 0.1399, 0.4028, 0.1796, 0.4129, 0.2208, 0.4137, 0.2613, 0.406, 0.2994, 0.3903, 0.3338, 0.3675, 0.3631, 0.3386, 0.0, 0.0, 0.0, 0.0, 0.0, 0.0, 0.0, 0.0, 0.0, 0.0, 0.0, 0.0, 0.0, 0.0, 0.0, 0.0, 0.0, 0.0, 0.0, 0.0, 0.0, 0.0, 0.0, 0.0, 0.0, 0.0, 0.0, 0.0, 0.0, 0.0, 0.0, 0.0, 0.0, 0.0, 0.0, 0.0, 0.0, 0.0, 0.0, 0.0, 0.0, 0.0, 0.0, 0.0, 0.0, 0.0, 0.0, 0.0, 0.0, 0.0, 0.0, 0.0, 0.0, 0.0, 0.0, 0.0, 0.0, 0.0, 0.0, 0.0, 0.0, 0.0, 0.0, 0.0, 0.0, 0.0, 0.0, 0.0, 0.0, 0.0, 0.0, 0.0, 0.0, 0.0, 0.0, 0.0, 0.0, 0.0, 0.0, 0.0, 0.0, 0.0, 0.0, 0.0, 0.0, 0.0, 0.0, 0.0, 0.0, 0.0, 0.0, 0.0, 0.0, 0.0, 0.0, 0.0, 0.0, 0.0, 0.0, 0.0, 0.0, 0.0, 0.0, 0.0, 0.0, 0.0, 0.0, 0.0, 0.0, 0.0, 0.0, 0.0, 0.0, 0.0, 0.0, 0.0, 0.0, 0.0, 0.0, 0.0, 0.0, 0.0, 0.0, 0.0, 0.0, 0.0, 0.0, 0.0, 0.0, 0.0, 0.0, 0.0, 0.0, 0.0, 0.0, 0.0, 0.0, 0.0, 0.0, 0.0, 0.0, 0.0, 0.0, 0.0, 0.0, 0.0, 0.0, 0.0, 0.0, 0.0, 0.0, 0.0, 0.0, 0.0, 0.0, 0.0, 0.0, 0.0, 0.0, 0.0, 0.0, 0.0, 0.0, 0.0, 0.0, 0.0, 0.0, 0.0, 0.0, 0.0, 0.0, 0.0, 0.0, 0.0, 0.0, 0.0, 0.0, 0.0, 0.0, 0.0, 0.0, 0.0, 0.0, 0.0, 0.0, 0.0, 0.0, 0.0, 0.0, 0.0, 0.0, 0.0, 0.0, 0.0, 0.0, 0.0, 0.0, 0.0, 0.0, 0.0, 0.0, 0.0, 0.0, 0.0, 0.0, 0.0, 0.0, 0.0, 0.0, 0.0, 0.0, 0.0, 0.0, 0.0, 0.0, 0.0, 0.0, 0.0, 0.0, 0.0, 0.0, 0.0, 0.0, 0.0, 0.0, 0.0, 0.0, 0.0, 0.0, 0.0, 0.0, 0.0, 0.0, 0.0, 0.0, 0.0, 0.0, 0.0, 0.0, 0.0, 0.0, 0.0, 0.0, 0.0, 0.0, 0.0, 0.0, 0.0, 0.0, 0.0, 0.0, 0.0, 0.0, 0.0, 0.0, 0.0, 0.0, 0.0, 0.0, 0.0, 0.0, 0.0, 0.0, 0.0, 0.0, 0.0, 0.0, 0.0, 0.0, 0.0, 0.0, 0.0, 0.0, 0.0, 0.0, 0.0, 0.0, 0.0, 0.0, 0.0, 0.0, 0.0, 0.0, 0.0, 0.0, 0.0, 0.0, 0.0, 0.0, 0.0, 0.0, 0.0, 0.0, 0.0, 0.0, 0.0, 0.0, 0.0, 0.0, 0.0, 0.0, 0.0, 0.0, 0.0, 0.0, 0.0, 0.0, 0.0, 0.0, 0.0, 0.0, 0.0, 0.0, 0.0, 0.0, 0.0, 0.0, 0.0, 0.0, 0.0, 0.0, 0.0, 0.0, 0.0, 0.0, 0.0, 0.0, 0.0, 0.0, 0.0, 0.0, 0.0, 0.0, 0.0, 0.0, 0.0, 0.0, 0.0, 0.0, 0.0, 0.0, 0.0, 0.0, 0.0, 0.0, 0.0, 0.0, 0.0, 0.0, 0.0, 0.0, 0.0, 0.0, 0.0, 0.0, 0.0, 0.0, 0.0, 0.0, 0.0, 0.0, 0.0, 0.0, 0.0, 0.0, 0.0, 0.0, 0.0, 0.0, 0.0, 0.0, 0.0, 0.0, 0.0, 0.0, 0.0, 0.0, 0.0, 0.0, 0.0, 0.0, 0.0, 0.0, 0.0, 0.0, 0.0, 0.0, 0.0, 0.0, 0.0, 0.0, 0.0, 0.0, 0.0, 0.0, 0.0, 0.0, 0.0, 0.0, 0.0, 0.0, 0.0, 0.0, 0.0, 0.0, 0.0, 0.0, 0.0, 0.0, 0.0, 0.0, 0.0, 0.0, 0.0, 0.0, 0.0, 0.0, 0.0, 0.0, 0.0, 0.0, 0.0, 0.0, 0.0, 0.0, 0.0, 0.0, 0.0, 0.0, 0.0, 0.0, 0.0, 0.0, 0.0, 0.0, 0.0, 0.0, 0.0, 0.0, 0.0, 0.0, 0.0, 0.0, 0.0, 0.0, 0.0, 0.0, 0.0, 0.0, 0.0, 0.0, 0.0, 0.0, 0.0, 0.0, 0.0, 0.0, 0.0, 0.0, 0.0, 0.0, 0.0, 0.0, 0.0, 0.0, 0.0, 0.0, 0.0, 0.0, 0.0, 0.0, 0.0, 0.0, 0.0, 0.0, 0.0, 0.0, 0.0, 0.0, 0.0, 0.0, 0.0, 0.0, 0.0, 0.0, 0.0, 0.0, 0.0, 0.0, 0.0, 0.0, 0.0, 0.0, 0.0, 0.0, 0.0, 0.0, 0.0, 0.0, 0.0, 0.0, 0.0, 0.0, 0.0, 0.0, 0.0, 0.0, 0.0, 0.0, 0.0, 0.0, 0.0, 0.0, 0.0, 0.0, 0.0, 0.0, 0.0, 0.0, 0.0, 0.0, 0.0, 0.0, 0.0, 0.0, 0.0, 0.0, 0.0, 0.0, 0.0, 0.0, 0.0, 0.0, 0.0, 0.0, 0.0, 0.0, 0.0, 0.0, 0.0, 0.0, 0.0, 0.0, 0.0, 0.0, 0.0, 0.0, 0.0, 0.0, 0.0, 0.0, 0.0, 0.0, 0.0, 0.0, 0.0, 0.0, 0.0, 0.0, 0.0, 0.0, 0.0, 0.0, 0.0, 0.0, 0.0, 0.0, 0.0, 0.0, 0.0, 0.0, 0.0, 0.0, 0.0, 0.0, 0.0, 0.0, 0.0, 0.0, 0.0, 0.0, 0.0, 0.0, 0.0, 0.0, 0.0, 0.0, 0.0, 0.0, 0.0, 0.0, 0.0, 0.0, 0.0, 0.0, 0.0, 0.0, 0.0, 0.0, 0.0, 0.0, 0.0, 0.0, 0.0, 0.0, 0.0, 0.0, 0.0, 0.0, 0.0, 0.0, 0.0, 0.0, 0.0, 0.0, 0.0, 0.0, 0.0, 0.0, 0.0, 0.0, 0.0, 0.0, 0.0, 0.0, 0.0, 0.0, 0.0, 0.0, 0.0, 0.0, 0.0, 0.0, 0.0, 0.0, 0.0, 0.0, 0.0, 0.0, 0.0, 0.0, 0.0, 0.0, 0.0, 0.0, 0.0, 0.0, 0.0, 0.0, 0.0, 0.0, 0.0, 0.0, 0.0, 0.0, 0.0, 0.0, 0.0, 0.0, 0.0, 0.0, 0.0, 0.0, 0.0, 0.0, 0.0, 0.0, 0.0, 0.0, 0.0, 0.0, 0.0, 0.0, 0.0, 0.0, 0.0, 0.0, 0.0, 0.0, 0.0, 0.0, 0.0, 0.0, 0.0, 0.0, 0.0, 0.0, 0.0, 0.0, 0.0, 0.0, 0.0, 0.0, 0.0, 0.0, 0.0, 0.0, 0.0, 0.0, 0.0, 0.0, 0.0, 0.0, 0.0, 0.0, 0.0, 0.0, 0.0, 0.0, 0.0, 0.0, 0.0, 0.0, 0.0, 0.0, 0.0, 0.0, 0.0, 0.0, 0.0, 0.0, 0.0, 0.0, 0.0, 0.0, 0.0, 0.0, 0.0, 0.0, 0.0, 0.0, 0.0, 0.0, 0.0, 0.0, 0.0, 0.0, 0.0, 0.0, 0.0, 0.0, 0.0, 0.0, 0.0, 0.0, 0.0, 0.0, 0.0, 0.0, 0.0, 0.0, 0.0, 0.0, 0.0, 0.0, 0.0, 0.0, 0.0, 0.0, 0.0, 0.0, 0.0, 0.0, 0.0, 0.0, 0.0, 0.0, 0.0, 0.0, 0.0, 0.0, 0.0, 0.0, 0.0, 0.0, 0.0, 0.0, 0.0, 0.0, 0.0, 0.0, 0.0, 0.0, 0.0, 0.0, 0.0, 0.0, 0.0, 0.0, 0.0, 0.0, 0.0, 0.0, 0.0, 0.0, 0.0, 0.0, 0.0, 0.0, 0.0, 0.0, 0.0, 0.0, 0.0, 0.0, 0.0, 0.0, 0.0, 0.0, 0.0, 0.0, 0.0, 0.0, 0.0, 0.0, 0.0, 0.0, 0.0, 0.0, 0.0, 0.0, 0.0, 0.0, 0.0, 0.0, 0.0, 0.0, 0.0, 0.0, 0.0, 0.0, 0.0, 0.0, 0.0, 0.0, 0.0, 0.0, 0.0, 0.0, 0.0, 0.0, 0.0, 0.0, 0.0, 0.0, 0.0, 0.0, 0.0, 0.0, 0.0, 0.0, 0.0, 0.0, 0.0, 0.0, 0.0, 0.0, 0.0, 0.0, 0.0, 0.0, 0.0, 0.0, 0.0, 0.0, 0.0, 0.0, 0.0, 0.0, 0.0, 0.0, 0.0, 0.0, 0.0, 0.0, 0.0, 0.0, 0.0, 0.0, 0.0, 0.0, 0.0, 0.0, 0.0, 0.0, 0.0, 0.0, 0.0, 0.0, 0.0, 0.0, 0.0, 0.0, 0.0, 0.0, 0.0, 0.0, 0.0, 0.0, 0.0, 0.0, 0.0, 0.0, 0.0, 0.0, 0.0, 0.0, 0.0, 0.0, 0.0, 0.0, 0.0, 0.0, 0.0, 0.0, 0.0, 0.0, 0.0, 0.0, 0.0, 0.0, 0.0, 0.0, 0.0, 0.0, 0.0, 0.0, 0.0, 0.0, 0.0, 0.0, 0.0, 0.0, 0.0, 0.0, 0.0, 0.0, 0.0, 0.0, 0.0, 0.0, 0.0, 0.0, 0.0, 0.0, 0.0, 0.0, 0.0, 0.0, 0.0, 0.0, 0.0, 0.0, 0.0, 0.0, 0.0, 0.0, 0.0, 0.0, 0.0, 0.0, 0.0, 0.0, 0.0, 0.0, 0.0, 0.0, 0.0, 0.0, 0.0, 0.0, 0.0, 0.0, 0.0, 0.0, 0.0, 0.0, 0.0, 0.0, 0.0, 0.0, 0.0, 0.0, 0.0, 0.0, 0.0, 0.0, 0.0, 0.0, 0.0, 0.0, 0.0, 0.0, 0.0, 0.0, 0.0, 0.0, 0.0, 0.0, 0.0, 0.0, 0.0, 0.0, 0.0, 0.0, 0.0, 0.0, 0.0, 0.0, 0.0, 0.0, 0.0, 0.0, 0.0, 0.0, 0.0, 0.0, 0.0, 0.0, 0.0, 0.0, 0.0, 0.0, 0.0, 0.0, 0.0, 0.0, 0.0, 0.0, 0.0, 0.0, 0.0, 0.0, 0.0, 0.0, 0.0, 0.0, 0.0, 0.0, 0.0, 0.0, 0.0, 0.0, 0.0, 0.0, 0.0, 0.0, 0.0, 0.0, 0.0, 0.0, 0.0, 0.0, 0.0, 0.0, 0.0, 0.0, 0.0, 0.0, 0.0, 0.0, 0.0, 0.0, 0.0, 0.0, 0.0, 0.0, 0.0, 0.0, 0.0, 0.0, 0.0, 0.0, 0.0, 0.0, 0.0, 0.0, 0.0, 0.0, 0.0, 0.0, 0.0, 0.0, 0.0, 0.0, 0.0, 0.0, 0.0, 0.0, 0.0, 0.0, 0.0, 0.0, 0.0, 0.0, 0.0, 0.0, 0.0, 0.0, 0.0, 0.0, 0.0, 0.0, 0.0, 0.0, 0.0, 0.0, 0.0, 0.0, 0.0, 0.0, 0.0, 0.0, 0.0, 0.0, 0.0, 0.0, 0.0, 0.0, 0.0, 0.0, 0.0, 0.0, 0.0, 0.0, 0.0, 0.0, 0.0, 0.0, 0.0, 0.0, 0.0, 0.0, 0.0, 0.0, 0.0, 0.0, 0.0, 0.0, 0.0, 0.0, 0.0, 0.0, 0.0, 0.0, 0.0, 0.0, 0.0, 0.0, 0.0, 0.0, 0.0, 0.0, 0.0, 0.0, 0.0, 0.0, 0.0, 0.0, 0.0, 0.0, 0.0, 0.0, 0.0, 0.0, 0.0, 0.0, 0.0, 0.0, 0.0, 0.0, 0.0, 0.0, 0.0, 0.0, 0.0, 0.0, 0.0, 0.0, 0.0, 0.0, 0.0, 0.0, 0.0, 0.0, 0.0, 0.0, 0.0, 0.0, 0.0, 0.0, 0.0, 0.0, 0.0, 0.0, 0.0, 0.0, 0.0, 0.0, 0.0, 0.0, 0.0, 0.0, 0.0, 0.0, 0.0, 0.0, 0.0, 0.0, 0.0, 0.0, 0.0, 0.0, 0.0, 0.0, 0.0, 0.0, 0.0, 0.0, 0.0, 0.0, 0.0, 0.0, 0.0, 0.0, 0.0, 0.0, 0.0, 0.0, 0.0, 0.0, 0.0, 0.0, 0.0, 0.0, 0.0, 0.0, 0.0, 0.0, 0.0, 0.0, 0.0, 0.0, 0.0, 0.0, 0.0, 0.0, 0.0, 0.0, 0.0, 0.0, 0.0, 0.0, 0.0, 0.0, 0.0, 0.0, 0.0, 0.0, 0.0, 0.0, 0.0, 0.0, 0.0, 0.0, 0.0, 0.0, 0.0, 0.0, 0.0, 0.0, 0.0, 0.0, 0.0, 0.0, 0.0, 0.0, 0.0, 0.0, 0.0, 0.0, 0.0, 0.0, 0.0, 0.0, 0.0, 0.0, 0.0, 0.0, 0.0, 0.0, 0.0, 0.0, 0.0, 0.0, 0.0, 0.0, 0.0, 0.0, 0.0, 0.0, 0.0, 0.0, 0.0, 0.0, 0.0, 0.0, 0.0, 0.0, 0.0, 0.0, 0.0, 0.0, 0.0, 0.0, 0.0, 0.0, 0.0, 0.0, 0.0, 0.0, 0.0, 0.0, 0.0, 0.0, 0.0, 0.0, 0.0, 0.0, 0.0, 0.0, 0.0, 0.0, 0.0, 0.0, 0.0, 0.0, 0.0, 0.0, 0.0, 0.0, 0.0, 0.0, 0.0, 0.0, 0.0, 0.0, 0.0, 0.0, 0.0, 0.0, 0.0, 0.0, 0.0, 0.0, 0.0, 0.0, 0.0, 0.0, 0.0, 0.0, 0.0, 0.0, 0.0, 0.0, 0.0, 0.0, 0.0, 0.0, 0.0, 0.0, 0.0, 0.0, 0.0, 0.0, 0.0, 0.0, 0.0, 0.0, 0.0, 0.0, 0.0, 0.0, 0.0, 0.0, 0.0, 0.0, 0.0, 0.0, 0.0, 0.0, 0.0, 0.0, 0.0, 0.0, 0.0, 0.0, 0.0, 0.0, 0.0, 0.0, 0.0, 0.0, 0.0, 0.0, 0.0, 0.0, 0.0, 0.0, 0.0, 0.0, 0.0, 0.0, 0.0, 0.0, 0.0, 0.0, 0.0, 0.0, 0.0, 0.0, 0.0, 0.0, 0.0, 0.0, 0.0, 0.0, 0.0, 0.0, 0.0, 0.0, 0.0, 0.0, 0.0, 0.0, 0.0, 0.0, 0.0, 0.0, 0.0, 0.0, 0.0, 0.0, 0.0, 0.0, 0.0, 0.0, 0.0, 0.0, 0.0, 0.0, 0.0, 0.0, 0.0, 0.0, 0.0, 0.0, 0.0, 0.0, 0.0, 0.0, 0.0, 0.0, 0.0, 0.0, 0.0, 0.0, 0.0, 0.0, 0.0, 0.0, 0.0, 0.0, 0.0, 0.0, 0.0, 0.0, 0.0, 0.0, 0.0, 0.0, 0.0, 0.0, 0.0, 0.0, 0.0, 0.0, 0.0, 0.0, 0.0, 0.0, 0.0, 0.0, 0.0, 0.0, 0.0, 0.0, 0.0, 0.0, 0.0, 0.0, 0.0, 0.0, 0.0, 0.0, 0.0, 0.0, 0.0, 0.0, 0.0, 0.0, 0.0, 0.0, 0.0, 0.0, 0.0, 0.0, 0.0, 0.0, 0.0, 0.0, 0.0, 0.0, 0.0, 0.0, 0.0, 0.0, 0.0, 0.0, 0.0, 0.0, 0.0, 0.0, 0.0, 0.0, 0.0, 0.6665, 0.3331, 0.6665, 0.0001998, 0.3335, 0.0001998, 0.3335, 0.3331, 0.6665, 0.6665, 0.6665, 0.3335, 0.3335, 0.3335, 0.3335, 0.6665, 0.0001998, 0.9998, 0.0001998, 0.6669, 0.3331, 0.6669, 0.3331, 0.9998, 0.6669, 0.3331, 0.6669, 0.0001998, 0.9998, 0.0001998, 0.9998, 0.3331, 0.3331, 0.0001998, 0.0001998, 0.0001998, 0.0001998, 0.3331, 0.3331, 0.3331, 0.0001998, 0.3335, 0.3331, 0.3335, 0.3331, 0.6665, 0.0001998, 0.6665, 0.3331, 0.9998, 0.3331, 0.6669, 0.0001998, 0.6669, 0.0001998, 0.9998, 0.6665, 0.6665, 0.6665, 0.3335, 0.3335, 0.3335, 0.3335, 0.6665, 0.0001998, 0.3331, 0.0001998, 0.0001998, 0.3331, 0.0001998, 0.3331, 0.3331, 0.6669, 0.3331, 0.6669, 0.0001998, 0.9998, 0.0001998, 0.9998, 0.3331, 0.3331, 0.3335, 0.0001998, 0.3335, 0.0001998, 0.6665, 0.3331, 0.6665, 0.3335, 0.0001998, 0.6665, 0.0001998, 0.6665, 0.3331, 0.3335, 0.3331, 0.9998, 0.3331, 0.9998, 0.0001998, 0.6669, 0.0001998, 0.6669, 0.3331, 0.3331, 0.9998, 0.3331, 0.6669, 0.0001998, 0.6669, 0.0001998, 0.9998, 0.0001998, 0.3331, 0.0001998, 0.0001998, 0.3331, 0.0001998, 0.3331, 0.3331, 0.3335, 0.6665, 0.3335, 0.3335, 0.6665, 0.3335, 0.6665, 0.6665, 0.6665, 0.0001998, 0.3335, 0.0001998, 0.3335, 0.3331, 0.6665, 0.3331, 0.0001998, 0.3335, 0.3331, 0.3335, 0.3331, 0.6665, 0.0001998, 0.6665])
me_cone_001.materials.append(None)
me_cone_001.materials.append(None)
me_cone_001.materials.append(None)
me_cone_001.materials.append(None)
me_cone_001.use_remesh_preserve_volume = False
me_cone_001.use_remesh_preserve_attributes = False
me_cone_001.use_mirror_vertex_groups = False
me_cone_001.update()

# ---- objects
ob_cone = bpy.data.objects.new('Cone', me_cone_001)

# ---- transforms, parenting, visibility, modifiers, constraints
ob_cone.location = (0.0, 0.0, 0.0)
ob_cone.rotation_euler = (1.571, -0.0, 0.0)
ob_cone.scale = (4.967, 3.162, 0.7751)
ob_cone.lineart.crease_threshold = 0.0
_vg = ob_cone.vertex_groups.new(name='Group')
_m = ob_cone.modifiers.new('Decimate', 'DECIMATE')
_m.decimate_type = 'UNSUBDIV'
_m.iterations = 2

# ---- collection membership
col_collection_1.objects.link(ob_cone)

# ---- scene / render settings (as saved in the file)
scene.frame_start = 1; scene.frame_end = 250; scene.frame_set(1)
scene.render.engine = 'BLENDER_EEVEE_NEXT'
scene.render.resolution_percentage = 50
scene.render.dither_intensity = 0.0
scene.cycles.use_denoising = False
scene.cycles.samples = 128
scene.cycles.sampling_pattern = 'TABULATED_SOBOL'
scene.cycles.use_adaptive_sampling = False
scene.cycles.use_light_tree = False
scene.cycles.blur_glossy = 0.0
scene.cycles.sample_clamp_indirect = 0.0
scene.view_settings.view_transform = 'Standard'
bpy.context.view_layer.update()

# ---- added for rendering (the .blend has no active camera and no usable light): camera, sun
cam_auto = bpy.data.cameras.new('AutoCamera')
cam_auto.lens = 50.0
cam_auto.sensor_width = 36.0
cam_auto.clip_end = 1000.0
ob_auto_camera = bpy.data.objects.new('AutoCamera', cam_auto)
scene.collection.objects.link(ob_auto_camera)
ob_auto_camera.location = (15.2865, -13.3246, 12.2292)
ob_auto_camera.rotation_euler = (1.09748, -7.21219e-08, 0.694738)
scene.camera = ob_auto_camera
light_auto_sun = bpy.data.lights.new('AutoSun', 'SUN')
light_auto_sun.energy = 3.0
light_auto_sun.angle = 0.0523599
ob_auto_sun = bpy.data.objects.new('AutoSun', light_auto_sun)
scene.collection.objects.link(ob_auto_sun)
ob_auto_sun.rotation_euler = (0.872665, 0.174533, 0.523599)
bpy.context.view_layer.update()
